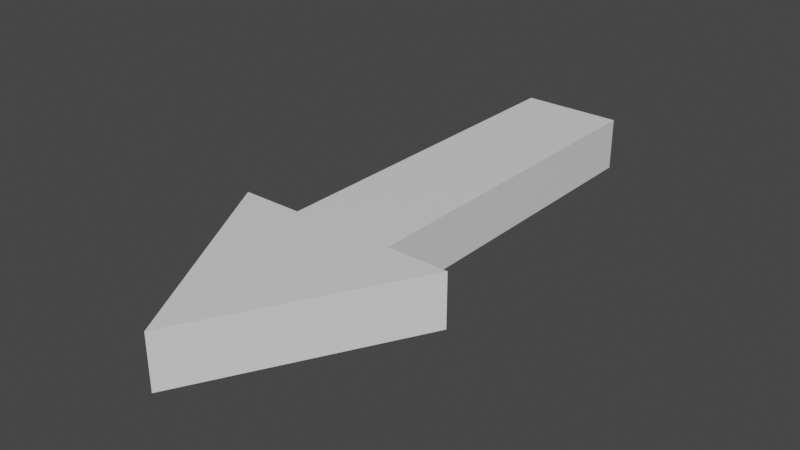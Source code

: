 # Source: 3dRedArrow.blend  (saved by Blender 3.3.6; exported with 4.5.12 LTS)
import bpy
from mathutils import Matrix  # noqa: F401  (used for matrix-valued properties, if any)

bpy.ops.wm.read_factory_settings(use_empty=True)
scene = bpy.context.scene
scene.name = 'Scene'

# ---- collections
col_collection = bpy.data.collections.new('Collection'); scene.collection.children.link(col_collection)

# ---- materials (node trees are filled in below, after node groups)
mat_material = bpy.data.materials.new('Material')
mat_material.alpha_threshold = 0.0
mat_material.use_transparent_shadow = False
mat_material.roughness = 0.5
mat_material.line_color = (0.0, 0.0, 0.0, 1.0)

# ---- material node trees
mat_material.use_nodes = True; mat_material.node_tree.nodes.clear()
_N = mat_material.node_tree.nodes; _L = mat_material.node_tree.links
n0 = _N.new('ShaderNodeOutputMaterial'); n0.name = 'Material Output'; n0.location = (300, 300)
n1 = _N.new('ShaderNodeBsdfPrincipled'); n1.name = 'Principled BSDF'; n1.location = (10, 300)
n1.distribution = 'GGX'
n1.subsurface_method = 'RANDOM_WALK_SKIN'
n1.inputs[3].default_value = 1.45
n1.inputs[27].default_value = (0.0, 0.0, 0.0, 1.0)
n1.inputs[28].default_value = 1.0
_L.new(n1.outputs[0], n0.inputs[0])
n0.is_active_output = True

# ---- world
world_world = bpy.data.worlds.new('World'); scene.world = world_world
world_world.use_nodes = True; world_world.node_tree.nodes.clear()
_N = world_world.node_tree.nodes; _L = world_world.node_tree.links
n0 = _N.new('ShaderNodeOutputWorld'); n0.name = 'World Output'; n0.location = (300, 300)
n1 = _N.new('ShaderNodeBackground'); n1.name = 'Background'; n1.location = (10, 300)
n1.inputs[0].default_value = (0.05088, 0.05088, 0.05088, 1.0)
_L.new(n1.outputs[0], n0.inputs[0])
n0.is_active_output = True
world_world.color = (0.05088, 0.05088, 0.05088)
world_world.use_sun_shadow = False
world_world.sun_shadow_jitter_overblur = 0.0

# ---- meshes
me_cube = bpy.data.meshes.new('Cube')
me_cube.from_pydata([(0.1254, -0.8788, -0.06668), (-0.1232, -0.8788, -0.06668), (0.1254, 0.001035, -0.06668), (-0.1232, 0.001035, -0.06668), (0.2756, -0.8788, -0.06668), (-0.2733, -0.8788, -0.06668), (0.001138, -1.382, -0.06668), (0.1254, 0.001035, 0.06367), (-0.1232, 0.001035, 0.06367), (0.1254, -0.8788, 0.06367), (-0.1232, -0.8788, 0.06367), (-0.2733, -0.8788, 0.06367), (0.2756, -0.8788, 0.06367), (0.001138, -1.382, 0.06367)], [], [(0, 9, 10, 1), (1, 5, 4, 0), (4, 12, 13, 6), (7, 8, 10, 9), (11, 13, 12), (2, 7, 9, 0), (6, 13, 11, 5), (5, 11, 12, 4), (1, 10, 8, 3), (3, 8, 7, 2), (2, 0, 1, 3), (5, 1, 4, 6)])
_uv = me_cube.uv_layers.new(name='UVMap')
_uv.uv.foreach_set('vector', [0.375, 0.5, 0.375, 0.5, 0.375, 0.75, 0.375, 0.75, 0.375, 0.75, 0.375, 0.75, 0.375, 0.5, 0.375, 0.5, 0.0, 0.0, 0.0, 0.0, 0.0, 0.0, 0.0, 0.0, 0.125, 0.5, 0.125, 0.75, 0.375, 0.75, 0.375, 0.5, 0.375, 0.75, 0.375, 0.75, 0.375, 0.5, 0.0, 0.0, 0.0, 0.0, 0.0, 0.0, 0.0, 0.0, 0.0, 0.0, 0.0, 0.0, 0.0, 0.0, 0.0, 0.0, 0.375, 0.75, 0.375, 0.75, 0.375, 0.5, 0.375, 0.5, 0.0, 0.0, 0.0, 0.0, 0.0, 0.0, 0.0, 0.0, 0.0, 0.0, 0.0, 0.0, 0.0, 0.0, 0.0, 0.0, 0.0, 0.0, 0.0, 0.0, 0.0, 0.0, 0.0, 0.0, 0.0, 0.0, 0.375, 0.75, 0.0, 0.0, 0.0, 0.0])
me_cube.materials.append(mat_material)
me_cube.use_mirror_vertex_groups = False
me_cube.update()

# ---- objects
ob_cube = bpy.data.objects.new('Cube', me_cube)

# ---- transforms, parenting, visibility, modifiers, constraints
ob_cube.location = (0.0, 0.0, 0.0)
ob_cube.lock_rotations_4d = False
ob_cube.empty_display_type = 'ARROWS'
ob_cube.lineart.crease_threshold = 0.0

# ---- collection membership
col_collection.objects.link(ob_cube)

# ---- scene / render settings (as saved in the file)
scene.frame_start = 1; scene.frame_end = 250; scene.frame_set(1)
scene.render.engine = 'BLENDER_EEVEE_NEXT'
scene.cycles.sampling_pattern = 'TABULATED_SOBOL'
scene.cycles.use_light_tree = False
scene.view_settings.view_transform = 'Filmic'
bpy.context.view_layer.update()

# ---- added for rendering (the .blend has no active camera and no usable light): camera, sun
cam_auto = bpy.data.cameras.new('AutoCamera')
cam_auto.lens = 50.0
cam_auto.sensor_width = 36.0
cam_auto.clip_end = 1000.0
ob_auto_camera = bpy.data.objects.new('AutoCamera', cam_auto)
scene.collection.objects.link(ob_auto_camera)
ob_auto_camera.location = (1.38334, -2.34924, 1.10425)
ob_auto_camera.rotation_euler = (1.09748, -7.21219e-08, 0.694738)
scene.camera = ob_auto_camera
light_auto_sun = bpy.data.lights.new('AutoSun', 'SUN')
light_auto_sun.energy = 3.0
light_auto_sun.angle = 0.0523599
ob_auto_sun = bpy.data.objects.new('AutoSun', light_auto_sun)
scene.collection.objects.link(ob_auto_sun)
ob_auto_sun.rotation_euler = (0.872665, 0.174533, 0.523599)
bpy.context.view_layer.update()
